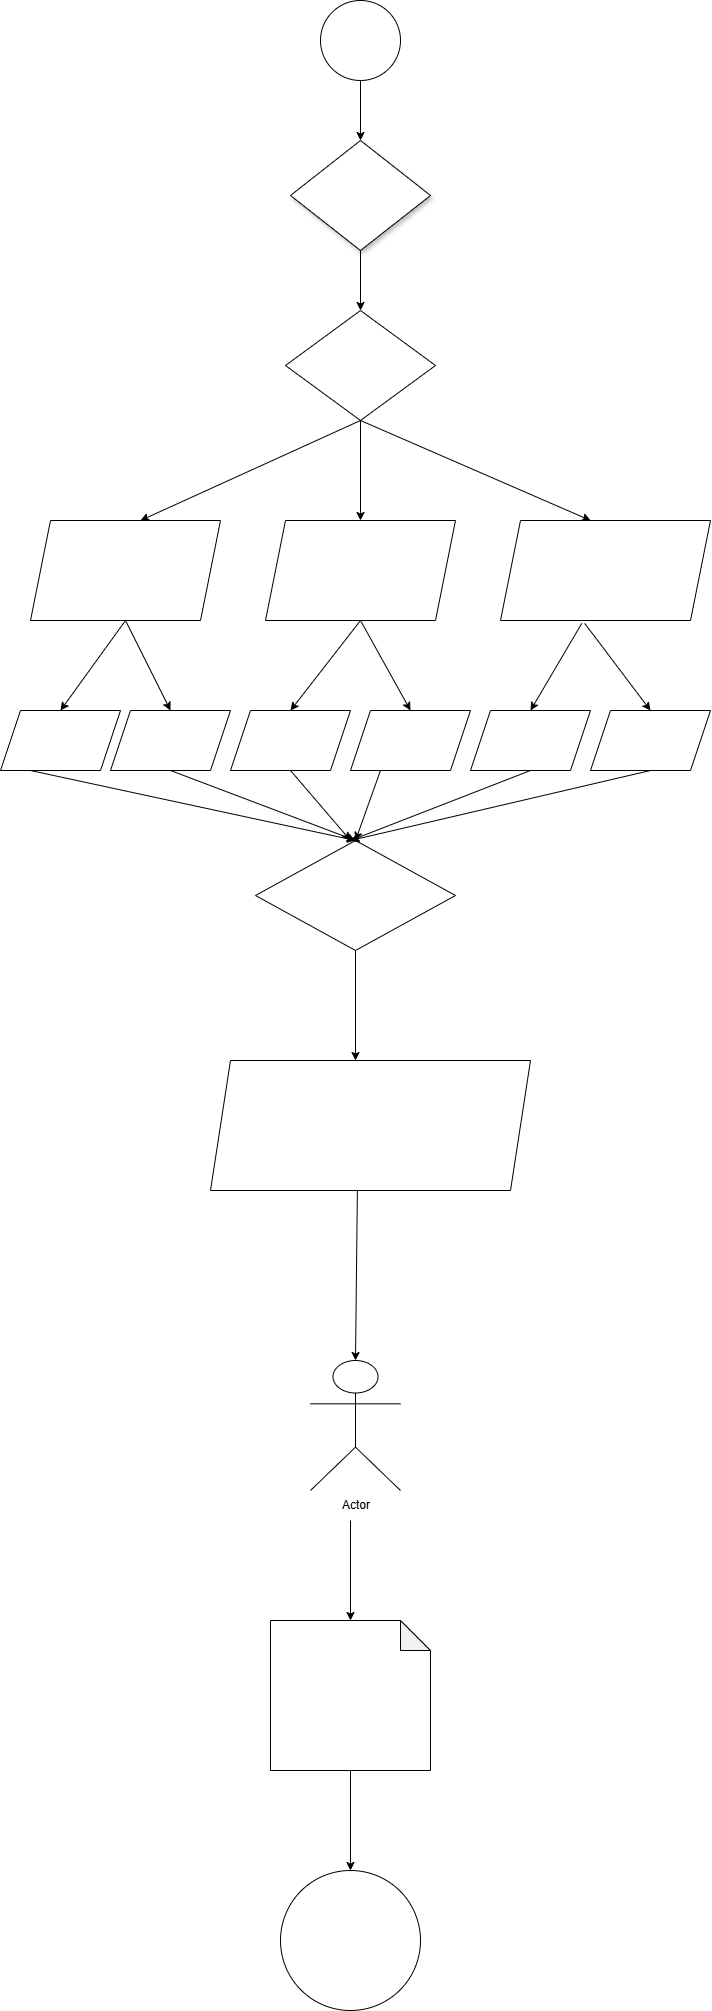

The diagram above was exported from draw.io. Its source (the exported page's mxGraphModel, read from the mxfile embedded in the PNG):
<mxGraphModel dx="1603" dy="865" grid="1" gridSize="10" guides="1" tooltips="1" connect="1" arrows="1" fold="1" page="1" pageScale="1" pageWidth="850" pageHeight="1100" math="0" shadow="0">
  <root>
    <mxCell id="0" />
    <mxCell id="1" parent="0" />
    <mxCell id="PhHT-mEIOOJ8CgtMBHq7-1" value="" style="ellipse;whiteSpace=wrap;html=1;aspect=fixed;" parent="1" vertex="1">
      <mxGeometry x="380" y="10" width="80" height="80" as="geometry" />
    </mxCell>
    <mxCell id="PhHT-mEIOOJ8CgtMBHq7-3" value="" style="endArrow=classic;html=1;rounded=0;exitX=0.5;exitY=1;exitDx=0;exitDy=0;" parent="1" source="PhHT-mEIOOJ8CgtMBHq7-1" edge="1">
      <mxGeometry width="50" height="50" relative="1" as="geometry">
        <mxPoint x="400" y="240" as="sourcePoint" />
        <mxPoint x="420" y="150" as="targetPoint" />
      </mxGeometry>
    </mxCell>
    <mxCell id="XWXNG64ljcFr4jUcoXJk-1" value="" style="rhombus;whiteSpace=wrap;html=1;shadow=1;" vertex="1" parent="1">
      <mxGeometry x="350" y="150" width="140" height="110" as="geometry" />
    </mxCell>
    <mxCell id="XWXNG64ljcFr4jUcoXJk-2" value="" style="shape=parallelogram;perimeter=parallelogramPerimeter;whiteSpace=wrap;html=1;fixedSize=1;" vertex="1" parent="1">
      <mxGeometry x="325" y="530" width="190" height="100" as="geometry" />
    </mxCell>
    <mxCell id="XWXNG64ljcFr4jUcoXJk-3" value="" style="shape=parallelogram;perimeter=parallelogramPerimeter;whiteSpace=wrap;html=1;fixedSize=1;" vertex="1" parent="1">
      <mxGeometry x="90" y="530" width="190" height="100" as="geometry" />
    </mxCell>
    <mxCell id="XWXNG64ljcFr4jUcoXJk-4" value="" style="shape=parallelogram;perimeter=parallelogramPerimeter;whiteSpace=wrap;html=1;fixedSize=1;" vertex="1" parent="1">
      <mxGeometry x="60" y="720" width="120" height="60" as="geometry" />
    </mxCell>
    <mxCell id="XWXNG64ljcFr4jUcoXJk-5" value="" style="shape=parallelogram;perimeter=parallelogramPerimeter;whiteSpace=wrap;html=1;fixedSize=1;" vertex="1" parent="1">
      <mxGeometry x="560" y="530" width="210" height="100" as="geometry" />
    </mxCell>
    <mxCell id="XWXNG64ljcFr4jUcoXJk-10" value="" style="ellipse;whiteSpace=wrap;html=1;aspect=fixed;" vertex="1" parent="1">
      <mxGeometry x="340" y="1880" width="140" height="140" as="geometry" />
    </mxCell>
    <mxCell id="XWXNG64ljcFr4jUcoXJk-11" value="" style="rhombus;whiteSpace=wrap;html=1;" vertex="1" parent="1">
      <mxGeometry x="345" y="320" width="150" height="110" as="geometry" />
    </mxCell>
    <mxCell id="XWXNG64ljcFr4jUcoXJk-12" value="" style="endArrow=classic;html=1;rounded=0;exitX=0.5;exitY=1;exitDx=0;exitDy=0;entryX=0.5;entryY=0;entryDx=0;entryDy=0;" edge="1" parent="1" source="XWXNG64ljcFr4jUcoXJk-1" target="XWXNG64ljcFr4jUcoXJk-11">
      <mxGeometry width="50" height="50" relative="1" as="geometry">
        <mxPoint x="250" y="310" as="sourcePoint" />
        <mxPoint x="300" y="260" as="targetPoint" />
      </mxGeometry>
    </mxCell>
    <mxCell id="XWXNG64ljcFr4jUcoXJk-13" value="" style="endArrow=classic;html=1;rounded=0;exitX=0.5;exitY=1;exitDx=0;exitDy=0;entryX=0.579;entryY=0;entryDx=0;entryDy=0;entryPerimeter=0;" edge="1" parent="1" source="XWXNG64ljcFr4jUcoXJk-11" target="XWXNG64ljcFr4jUcoXJk-3">
      <mxGeometry width="50" height="50" relative="1" as="geometry">
        <mxPoint x="250" y="520" as="sourcePoint" />
        <mxPoint x="300" y="470" as="targetPoint" />
      </mxGeometry>
    </mxCell>
    <mxCell id="XWXNG64ljcFr4jUcoXJk-14" value="" style="endArrow=classic;html=1;rounded=0;exitX=0.5;exitY=1;exitDx=0;exitDy=0;entryX=0.5;entryY=0;entryDx=0;entryDy=0;" edge="1" parent="1" source="XWXNG64ljcFr4jUcoXJk-11" target="XWXNG64ljcFr4jUcoXJk-2">
      <mxGeometry width="50" height="50" relative="1" as="geometry">
        <mxPoint x="250" y="520" as="sourcePoint" />
        <mxPoint x="300" y="470" as="targetPoint" />
      </mxGeometry>
    </mxCell>
    <mxCell id="XWXNG64ljcFr4jUcoXJk-15" value="" style="endArrow=classic;html=1;rounded=0;entryX=0.429;entryY=0;entryDx=0;entryDy=0;entryPerimeter=0;" edge="1" parent="1" target="XWXNG64ljcFr4jUcoXJk-5">
      <mxGeometry width="50" height="50" relative="1" as="geometry">
        <mxPoint x="420" y="430" as="sourcePoint" />
        <mxPoint x="300" y="470" as="targetPoint" />
      </mxGeometry>
    </mxCell>
    <mxCell id="XWXNG64ljcFr4jUcoXJk-19" value="" style="rhombus;whiteSpace=wrap;html=1;" vertex="1" parent="1">
      <mxGeometry x="315" y="850" width="200" height="110" as="geometry" />
    </mxCell>
    <mxCell id="XWXNG64ljcFr4jUcoXJk-20" value="" style="endArrow=classic;html=1;rounded=0;exitX=0.5;exitY=1;exitDx=0;exitDy=0;" edge="1" parent="1" source="XWXNG64ljcFr4jUcoXJk-3">
      <mxGeometry width="50" height="50" relative="1" as="geometry">
        <mxPoint x="160" y="650" as="sourcePoint" />
        <mxPoint x="120" y="720" as="targetPoint" />
      </mxGeometry>
    </mxCell>
    <mxCell id="XWXNG64ljcFr4jUcoXJk-21" value="" style="endArrow=classic;html=1;rounded=0;exitX=0.5;exitY=1;exitDx=0;exitDy=0;entryX=0.5;entryY=0;entryDx=0;entryDy=0;" edge="1" parent="1" source="XWXNG64ljcFr4jUcoXJk-3" target="XWXNG64ljcFr4jUcoXJk-23">
      <mxGeometry width="50" height="50" relative="1" as="geometry">
        <mxPoint x="250" y="870" as="sourcePoint" />
        <mxPoint x="420" y="690" as="targetPoint" />
        <Array as="points">
          <mxPoint x="230" y="720" />
        </Array>
      </mxGeometry>
    </mxCell>
    <mxCell id="XWXNG64ljcFr4jUcoXJk-22" value="" style="endArrow=classic;html=1;rounded=0;exitX=0.401;exitY=1.029;exitDx=0;exitDy=0;exitPerimeter=0;entryX=0.5;entryY=0;entryDx=0;entryDy=0;" edge="1" parent="1" source="XWXNG64ljcFr4jUcoXJk-5" target="XWXNG64ljcFr4jUcoXJk-29">
      <mxGeometry width="50" height="50" relative="1" as="geometry">
        <mxPoint x="650" y="640" as="sourcePoint" />
        <mxPoint x="710" y="710" as="targetPoint" />
      </mxGeometry>
    </mxCell>
    <mxCell id="XWXNG64ljcFr4jUcoXJk-23" value="" style="shape=parallelogram;perimeter=parallelogramPerimeter;whiteSpace=wrap;html=1;fixedSize=1;" vertex="1" parent="1">
      <mxGeometry x="170" y="720" width="120" height="60" as="geometry" />
    </mxCell>
    <mxCell id="XWXNG64ljcFr4jUcoXJk-26" value="" style="shape=parallelogram;perimeter=parallelogramPerimeter;whiteSpace=wrap;html=1;fixedSize=1;" vertex="1" parent="1">
      <mxGeometry x="290" y="720" width="120" height="60" as="geometry" />
    </mxCell>
    <mxCell id="XWXNG64ljcFr4jUcoXJk-27" value="" style="shape=parallelogram;perimeter=parallelogramPerimeter;whiteSpace=wrap;html=1;fixedSize=1;" vertex="1" parent="1">
      <mxGeometry x="410" y="720" width="120" height="60" as="geometry" />
    </mxCell>
    <mxCell id="XWXNG64ljcFr4jUcoXJk-28" value="" style="shape=parallelogram;perimeter=parallelogramPerimeter;whiteSpace=wrap;html=1;fixedSize=1;" vertex="1" parent="1">
      <mxGeometry x="530" y="720" width="120" height="60" as="geometry" />
    </mxCell>
    <mxCell id="XWXNG64ljcFr4jUcoXJk-29" value="" style="shape=parallelogram;perimeter=parallelogramPerimeter;whiteSpace=wrap;html=1;fixedSize=1;" vertex="1" parent="1">
      <mxGeometry x="650" y="720" width="120" height="60" as="geometry" />
    </mxCell>
    <mxCell id="XWXNG64ljcFr4jUcoXJk-31" value="" style="endArrow=classic;html=1;rounded=0;exitX=0.387;exitY=1.029;exitDx=0;exitDy=0;exitPerimeter=0;entryX=0.5;entryY=0;entryDx=0;entryDy=0;" edge="1" parent="1" source="XWXNG64ljcFr4jUcoXJk-5" target="XWXNG64ljcFr4jUcoXJk-28">
      <mxGeometry width="50" height="50" relative="1" as="geometry">
        <mxPoint x="160" y="800" as="sourcePoint" />
        <mxPoint x="210" y="750" as="targetPoint" />
      </mxGeometry>
    </mxCell>
    <mxCell id="XWXNG64ljcFr4jUcoXJk-32" value="" style="endArrow=classic;html=1;rounded=0;entryX=0.5;entryY=0;entryDx=0;entryDy=0;exitX=0.5;exitY=1;exitDx=0;exitDy=0;" edge="1" parent="1" source="XWXNG64ljcFr4jUcoXJk-2" target="XWXNG64ljcFr4jUcoXJk-27">
      <mxGeometry width="50" height="50" relative="1" as="geometry">
        <mxPoint x="420" y="640" as="sourcePoint" />
        <mxPoint x="210" y="750" as="targetPoint" />
      </mxGeometry>
    </mxCell>
    <mxCell id="XWXNG64ljcFr4jUcoXJk-33" value="" style="endArrow=classic;html=1;rounded=0;exitX=0.5;exitY=1;exitDx=0;exitDy=0;entryX=0.5;entryY=0;entryDx=0;entryDy=0;" edge="1" parent="1" source="XWXNG64ljcFr4jUcoXJk-2" target="XWXNG64ljcFr4jUcoXJk-26">
      <mxGeometry width="50" height="50" relative="1" as="geometry">
        <mxPoint x="160" y="800" as="sourcePoint" />
        <mxPoint x="350" y="710" as="targetPoint" />
      </mxGeometry>
    </mxCell>
    <mxCell id="XWXNG64ljcFr4jUcoXJk-36" style="edgeStyle=orthogonalEdgeStyle;rounded=0;orthogonalLoop=1;jettySize=auto;html=1;exitX=0.5;exitY=1;exitDx=0;exitDy=0;" edge="1" parent="1" source="XWXNG64ljcFr4jUcoXJk-19" target="XWXNG64ljcFr4jUcoXJk-19">
      <mxGeometry relative="1" as="geometry" />
    </mxCell>
    <mxCell id="XWXNG64ljcFr4jUcoXJk-37" value="" style="endArrow=classic;html=1;rounded=0;exitX=0.5;exitY=1;exitDx=0;exitDy=0;entryX=0.5;entryY=0;entryDx=0;entryDy=0;entryPerimeter=0;" edge="1" parent="1" source="XWXNG64ljcFr4jUcoXJk-19">
      <mxGeometry width="50" height="50" relative="1" as="geometry">
        <mxPoint x="90" y="1140" as="sourcePoint" />
        <mxPoint x="415" y="1070" as="targetPoint" />
      </mxGeometry>
    </mxCell>
    <mxCell id="XWXNG64ljcFr4jUcoXJk-40" value="" style="endArrow=classic;html=1;rounded=0;exitX=0.25;exitY=1;exitDx=0;exitDy=0;entryX=0.5;entryY=0;entryDx=0;entryDy=0;" edge="1" parent="1" source="XWXNG64ljcFr4jUcoXJk-4" target="XWXNG64ljcFr4jUcoXJk-19">
      <mxGeometry width="50" height="50" relative="1" as="geometry">
        <mxPoint x="-200" y="1040" as="sourcePoint" />
        <mxPoint x="-150" y="990" as="targetPoint" />
      </mxGeometry>
    </mxCell>
    <mxCell id="XWXNG64ljcFr4jUcoXJk-41" value="" style="endArrow=classic;html=1;rounded=0;exitX=0.5;exitY=1;exitDx=0;exitDy=0;entryX=0.5;entryY=0;entryDx=0;entryDy=0;" edge="1" parent="1" source="XWXNG64ljcFr4jUcoXJk-23" target="XWXNG64ljcFr4jUcoXJk-19">
      <mxGeometry width="50" height="50" relative="1" as="geometry">
        <mxPoint x="400" y="840" as="sourcePoint" />
        <mxPoint x="590" y="840" as="targetPoint" />
      </mxGeometry>
    </mxCell>
    <mxCell id="XWXNG64ljcFr4jUcoXJk-42" value="" style="endArrow=classic;html=1;rounded=0;exitX=0.5;exitY=1;exitDx=0;exitDy=0;" edge="1" parent="1" source="XWXNG64ljcFr4jUcoXJk-29">
      <mxGeometry width="50" height="50" relative="1" as="geometry">
        <mxPoint x="570" y="860" as="sourcePoint" />
        <mxPoint x="410" y="850" as="targetPoint" />
      </mxGeometry>
    </mxCell>
    <mxCell id="XWXNG64ljcFr4jUcoXJk-43" value="" style="endArrow=classic;html=1;rounded=0;exitX=0.25;exitY=1;exitDx=0;exitDy=0;entryX=0.5;entryY=0;entryDx=0;entryDy=0;" edge="1" parent="1" source="XWXNG64ljcFr4jUcoXJk-27" target="XWXNG64ljcFr4jUcoXJk-19">
      <mxGeometry width="50" height="50" relative="1" as="geometry">
        <mxPoint x="410" y="850" as="sourcePoint" />
        <mxPoint x="690" y="900" as="targetPoint" />
      </mxGeometry>
    </mxCell>
    <mxCell id="XWXNG64ljcFr4jUcoXJk-44" value="" style="endArrow=classic;html=1;rounded=0;exitX=0.5;exitY=1;exitDx=0;exitDy=0;" edge="1" parent="1" source="XWXNG64ljcFr4jUcoXJk-26">
      <mxGeometry width="50" height="50" relative="1" as="geometry">
        <mxPoint x="130" y="740" as="sourcePoint" />
        <mxPoint x="410" y="850" as="targetPoint" />
      </mxGeometry>
    </mxCell>
    <mxCell id="XWXNG64ljcFr4jUcoXJk-45" value="" style="endArrow=classic;html=1;rounded=0;exitX=0.5;exitY=1;exitDx=0;exitDy=0;" edge="1" parent="1" source="XWXNG64ljcFr4jUcoXJk-28">
      <mxGeometry width="50" height="50" relative="1" as="geometry">
        <mxPoint x="130" y="740" as="sourcePoint" />
        <mxPoint x="410" y="850" as="targetPoint" />
      </mxGeometry>
    </mxCell>
    <mxCell id="XWXNG64ljcFr4jUcoXJk-47" value="" style="shape=parallelogram;perimeter=parallelogramPerimeter;whiteSpace=wrap;html=1;fixedSize=1;" vertex="1" parent="1">
      <mxGeometry x="270" y="1070" width="320" height="130" as="geometry" />
    </mxCell>
    <mxCell id="XWXNG64ljcFr4jUcoXJk-48" value="" style="endArrow=classic;html=1;rounded=0;exitX=0.459;exitY=1.003;exitDx=0;exitDy=0;entryX=0;entryY=0;entryDx=25;entryDy=0;entryPerimeter=0;exitPerimeter=0;" edge="1" parent="1" source="XWXNG64ljcFr4jUcoXJk-47">
      <mxGeometry width="50" height="50" relative="1" as="geometry">
        <mxPoint x="130" y="1290" as="sourcePoint" />
        <mxPoint x="415" y="1370" as="targetPoint" />
      </mxGeometry>
    </mxCell>
    <mxCell id="XWXNG64ljcFr4jUcoXJk-49" value="Actor" style="shape=umlActor;verticalLabelPosition=bottom;verticalAlign=top;html=1;outlineConnect=0;" vertex="1" parent="1">
      <mxGeometry x="370" y="1370" width="90" height="130" as="geometry" />
    </mxCell>
    <mxCell id="XWXNG64ljcFr4jUcoXJk-50" value="" style="endArrow=classic;html=1;rounded=0;entryX=0.5;entryY=0;entryDx=0;entryDy=0;entryPerimeter=0;" edge="1" parent="1" target="XWXNG64ljcFr4jUcoXJk-51">
      <mxGeometry width="50" height="50" relative="1" as="geometry">
        <mxPoint x="410" y="1530" as="sourcePoint" />
        <mxPoint x="410" y="1620" as="targetPoint" />
      </mxGeometry>
    </mxCell>
    <mxCell id="XWXNG64ljcFr4jUcoXJk-51" value="" style="shape=note;whiteSpace=wrap;html=1;backgroundOutline=1;darkOpacity=0.05;" vertex="1" parent="1">
      <mxGeometry x="330" y="1630" width="160" height="150" as="geometry" />
    </mxCell>
    <mxCell id="XWXNG64ljcFr4jUcoXJk-52" value="" style="endArrow=classic;html=1;rounded=0;exitX=0.5;exitY=1;exitDx=0;exitDy=0;exitPerimeter=0;entryX=0.5;entryY=0;entryDx=0;entryDy=0;" edge="1" parent="1" source="XWXNG64ljcFr4jUcoXJk-51" target="XWXNG64ljcFr4jUcoXJk-10">
      <mxGeometry width="50" height="50" relative="1" as="geometry">
        <mxPoint x="380" y="1840" as="sourcePoint" />
        <mxPoint x="430" y="1790" as="targetPoint" />
      </mxGeometry>
    </mxCell>
  </root>
</mxGraphModel>